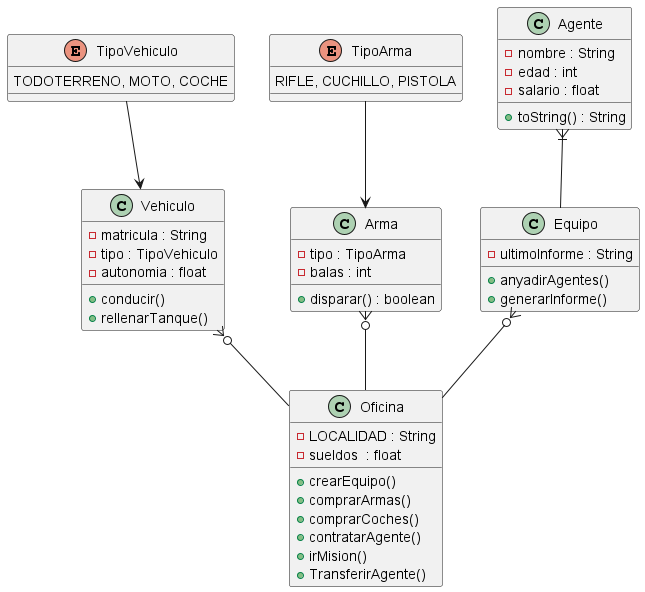

The diagram above was rendered by PlantUML. Its source (embedded in the PNG):
@startuml
'https://plantuml.com'

/'Zero or One	|o--
  Exactly One	||--
  Zero or Many	}o--
  One or Many	}|--
'/

TipoVehiculo --> Vehiculo
Vehiculo }o-- Oficina
TipoArma --> Arma
Arma }o-- Oficina
Agente }|-- Equipo
Equipo }o-- Oficina


enum TipoVehiculo{
    TODOTERRENO, MOTO, COCHE
}

class Vehiculo{
    /'Atributos'/
    - matricula : String
    - tipo : TipoVehiculo
    - autonomia : float

    /'Metodos'/
    + conducir()
    + rellenarTanque()

}

class Oficina{
    /'Atrib'/
    - LOCALIDAD : String
    - sueldos  : float

    /'Metodos'/
    + crearEquipo()
    + comprarArmas()
    + comprarCoches()
    + contratarAgente()
    + irMision()
    + TransferirAgente()
}

enum TipoArma{
    RIFLE, CUCHILLO, PISTOLA
}

class Arma{
    /'Atrib'/
    - tipo : TipoArma
    - balas : int

    /'Metodos'/
    + disparar() : boolean
}

class Agente{
    /'Atrib'/
    - nombre : String
    - edad : int
    - salario : float

    /'Metodos'/
    + toString() : String
}

class Equipo{
    /'Atrib'/
    - ultimoInforme : String

    /'Metodos'/
    + anyadirAgentes()
    + generarInforme()

}



@enduml